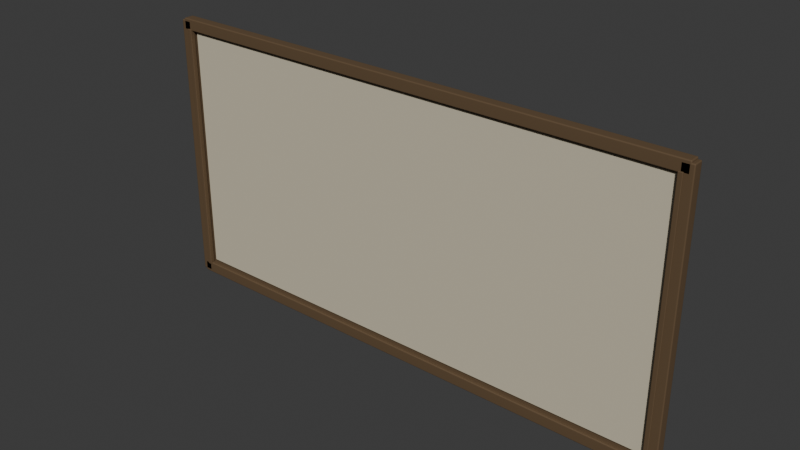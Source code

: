 # Source: framed-plaque-lod0.blend  (saved by Blender 4.0.36; exported with 4.5.12 LTS)
import bpy
from mathutils import Matrix  # noqa: F401  (used for matrix-valued properties, if any)

bpy.ops.wm.read_factory_settings(use_empty=True)
scene = bpy.context.scene
scene.name = 'Scene'

# ---- collections
col_collection = bpy.data.collections.new('Collection'); scene.collection.children.link(col_collection)

# ---- materials (node trees are filled in below, after node groups)
mat_cd_paper = bpy.data.materials.new('CD_paper')
mat_cd_paper.use_transparent_shadow = False
mat_cd_paper.diffuse_color = (0.61, 0.55, 0.41, 1.0)
mat_cd_timber = bpy.data.materials.new('CD_timber')
mat_cd_timber.use_transparent_shadow = False
mat_cd_timber.diffuse_color = (0.12, 0.074, 0.036, 1.0)

# ---- node groups
ng_auto_smooth = bpy.data.node_groups.new('Auto Smooth', 'GeometryNodeTree')
_s = ng_auto_smooth.interface.new_socket(name='Geometry', in_out='OUTPUT', socket_type='NodeSocketGeometry')
_s = ng_auto_smooth.interface.new_socket(name='Geometry', in_out='INPUT', socket_type='NodeSocketGeometry')
_s = ng_auto_smooth.interface.new_socket(name='Angle', in_out='INPUT', socket_type='NodeSocketFloat')
_s.subtype = 'ANGLE'
_s.min_value = 0.0
_s.max_value = 3.142
ng_auto_smooth.is_modifier = True
_N = ng_auto_smooth.nodes; _L = ng_auto_smooth.links
n0 = _N.new('NodeGroupOutput'); n0.name = 'Group Output'; n0.location = (480, -100)
n1 = _N.new('NodeGroupInput'); n1.name = 'Group Input'; n1.location = (-420, -300)
n2 = _N.new('NodeGroupInput'); n2.name = 'Group Input.001'; n2.location = (-60, -100)
n3 = _N.new('GeometryNodeSetShadeSmooth'); n3.name = 'Set Shade Smooth'; n3.location = (120, -100)
n3.domain = 'EDGE'
n4 = _N.new('GeometryNodeSetShadeSmooth'); n4.name = 'Set Shade Smooth.001'; n4.location = (300, -100)
n5 = _N.new('GeometryNodeInputMeshEdgeAngle'); n5.name = 'Edge Angle'; n5.location = (-420, -220)
n6 = _N.new('GeometryNodeInputEdgeSmooth'); n6.name = 'Is Edge Smooth'; n6.location = (-60, -160)
n7 = _N.new('GeometryNodeInputShadeSmooth'); n7.name = 'Is Face Smooth'; n7.location = (-240, -340)
n8 = _N.new('FunctionNodeBooleanMath'); n8.name = 'Boolean Math'; n8.location = (-60, -220)
n9 = _N.new('FunctionNodeCompare'); n9.name = 'Compare'; n9.location = (-240, -180)
n9.operation = 'LESS_EQUAL'
_L.new(n5.outputs[0], n9.inputs[0])
_L.new(n4.outputs[0], n0.inputs[0])
_L.new(n1.outputs[1], n9.inputs[1])
_L.new(n9.outputs[0], n8.inputs[0])
_L.new(n7.outputs[0], n8.inputs[1])
_L.new(n2.outputs[0], n3.inputs[0])
_L.new(n6.outputs[0], n3.inputs[1])
_L.new(n3.outputs[0], n4.inputs[0])
_L.new(n8.outputs[0], n3.inputs[2])
n0.is_active_output = True

# ---- material node trees
mat_cd_paper.use_nodes = True; mat_cd_paper.node_tree.nodes.clear()
_N = mat_cd_paper.node_tree.nodes; _L = mat_cd_paper.node_tree.links
n0 = _N.new('ShaderNodeBsdfPrincipled'); n0.name = 'Principled BSDF'; n0.location = (10, 300)
n0.inputs[0].default_value = (0.61, 0.55, 0.41, 1.0)
n0.inputs[2].default_value = 0.78
n0.inputs[3].default_value = 1.45
n1 = _N.new('ShaderNodeOutputMaterial'); n1.name = 'Material Output'; n1.location = (300, 300)
_L.new(n0.outputs[0], n1.inputs[0])
n1.is_active_output = True
mat_cd_timber.use_nodes = True; mat_cd_timber.node_tree.nodes.clear()
_N = mat_cd_timber.node_tree.nodes; _L = mat_cd_timber.node_tree.links
n0 = _N.new('ShaderNodeBsdfPrincipled'); n0.name = 'Principled BSDF'; n0.location = (10, 300)
n0.inputs[0].default_value = (0.12, 0.074, 0.036, 1.0)
n0.inputs[2].default_value = 0.78
n0.inputs[3].default_value = 1.45
n1 = _N.new('ShaderNodeOutputMaterial'); n1.name = 'Material Output'; n1.location = (300, 300)
_L.new(n0.outputs[0], n1.inputs[0])
n1.is_active_output = True

# ---- world
world_world = bpy.data.worlds.new('World'); scene.world = world_world
world_world.use_nodes = True; world_world.node_tree.nodes.clear()
_N = world_world.node_tree.nodes; _L = world_world.node_tree.links
n0 = _N.new('ShaderNodeOutputWorld'); n0.name = 'World Output'; n0.location = (300, 300)
n1 = _N.new('ShaderNodeBackground'); n1.name = 'Background'; n1.location = (10, 300)
n1.inputs[0].default_value = (0.05088, 0.05088, 0.05088, 1.0)
_L.new(n1.outputs[0], n0.inputs[0])
n0.is_active_output = True
world_world.color = (0.05088, 0.05088, 0.05088)
world_world.use_sun_shadow = False
world_world.sun_shadow_jitter_overblur = 0.0

# ---- meshes
me_cube_079 = bpy.data.meshes.new('Cube.079')
me_cube_079.from_pydata([(-0.46, -0.006, -0.225), (-0.46, -0.006, 0.225), (-0.46, 0.006, -0.225), (-0.46, 0.006, 0.225), (0.46, -0.006, -0.225), (0.46, -0.006, 0.225), (0.46, 0.006, -0.225), (0.46, 0.006, 0.225)], [], [(0, 1, 3, 2), (2, 3, 7, 6), (6, 7, 5, 4), (4, 5, 1, 0), (2, 6, 4, 0), (7, 3, 1, 5)])
me_cube_079.polygons.foreach_set('use_smooth', [True] * 6)
_uv = me_cube_079.uv_layers.new(name='UVMap')
_uv.uv.foreach_set('vector', [0.005, -0.375, 0.005, 0.375, -0.015, 0.375, -0.015, -0.375, -0.7667, -0.375, -0.7667, 0.375, 0.7667, 0.375, 0.7667, -0.375, -0.015, -0.375, -0.015, 0.375, 0.005, 0.375, 0.005, -0.375, 0.7667, -0.375, 0.7667, 0.375, -0.7667, 0.375, -0.7667, -0.375, -0.7667, -0.015, 0.7667, -0.015, 0.7667, 0.005, -0.7667, 0.005, 0.7667, -0.015, -0.7667, -0.015, -0.7667, 0.005, 0.7667, 0.005])
me_cube_079.materials.append(mat_cd_paper)
me_cube_079.update()
me_cube_080 = bpy.data.meshes.new('Cube.080')
me_cube_080.from_pydata([(-0.0105, -0.0095, -0.247), (-0.0105, -0.0095, 0.247), (-0.0105, 0.0095, -0.247), (-0.0105, 0.0095, 0.247), (0.0105, -0.0095, -0.247), (0.0105, -0.0095, 0.247), (0.0105, 0.0095, -0.247), (0.0105, 0.0095, 0.247)], [], [(0, 1, 3, 2), (2, 3, 7, 6), (6, 7, 5, 4), (4, 5, 1, 0), (2, 6, 4, 0), (7, 3, 1, 5)])
me_cube_080.polygons.foreach_set('use_smooth', [True] * 6)
_uv = me_cube_080.uv_layers.new(name='UVMap')
_uv.uv.foreach_set('vector', [0.01909, -0.4491, 0.01909, 0.4491, -0.01545, 0.4491, -0.01545, -0.4491, -0.8827, -0.4491, -0.8827, 0.4491, -0.8445, 0.4491, -0.8445, -0.4491, -0.01545, -0.4491, -0.01545, 0.4491, 0.01909, 0.4491, 0.01909, -0.4491, -0.8445, -0.4491, -0.8445, 0.4491, -0.8827, 0.4491, -0.8827, -0.4491, -0.8827, -0.01545, -0.8445, -0.01545, -0.8445, 0.01909, -0.8827, 0.01909, -0.8445, -0.01545, -0.8827, -0.01545, -0.8827, 0.01909, -0.8445, 0.01909])
me_cube_080.materials.append(mat_cd_timber)
me_cube_080.update()
me_cube_081 = bpy.data.meshes.new('Cube.081')
me_cube_081.from_pydata([(-0.004, -0.0045, -0.2325), (-0.004, -0.0045, 0.2325), (-0.004, 0.0045, -0.2325), (-0.004, 0.0045, 0.2325), (0.004, -0.0045, -0.2325), (0.004, -0.0045, 0.2325), (0.004, 0.0045, -0.2325), (0.004, 0.0045, 0.2325)], [], [(0, 1, 3, 2), (2, 3, 7, 6), (6, 7, 5, 4), (4, 5, 1, 0), (2, 6, 4, 0), (7, 3, 1, 5)])
me_cube_081.polygons.foreach_set('use_smooth', [True] * 6)
_uv = me_cube_081.uv_layers.new(name='UVMap')
_uv.uv.foreach_set('vector', [0.02273, -0.4227, 0.02273, 0.4227, 0.006364, 0.4227, 0.006364, -0.4227, -0.8564, -0.4227, -0.8564, 0.4227, -0.8418, 0.4227, -0.8418, -0.4227, 0.006364, -0.4227, 0.006364, 0.4227, 0.02273, 0.4227, 0.02273, -0.4227, -0.8418, -0.4227, -0.8418, 0.4227, -0.8564, 0.4227, -0.8564, -0.4227, -0.8564, 0.006364, -0.8418, 0.006364, -0.8418, 0.02273, -0.8564, 0.02273, -0.8418, 0.006364, -0.8564, 0.006364, -0.8564, 0.02273, -0.8418, 0.02273])
me_cube_081.materials.append(mat_cd_timber)
me_cube_081.update()
me_cube_082 = bpy.data.meshes.new('Cube.082')
me_cube_082.from_pydata([(-0.0105, -0.0095, -0.247), (-0.0105, -0.0095, 0.247), (-0.0105, 0.0095, -0.247), (-0.0105, 0.0095, 0.247), (0.0105, -0.0095, -0.247), (0.0105, -0.0095, 0.247), (0.0105, 0.0095, -0.247), (0.0105, 0.0095, 0.247)], [], [(0, 1, 3, 2), (2, 3, 7, 6), (6, 7, 5, 4), (4, 5, 1, 0), (2, 6, 4, 0), (7, 3, 1, 5)])
me_cube_082.polygons.foreach_set('use_smooth', [True] * 6)
_uv = me_cube_082.uv_layers.new(name='UVMap')
_uv.uv.foreach_set('vector', [0.01909, -0.4491, 0.01909, 0.4491, -0.01545, 0.4491, -0.01545, -0.4491, 0.8445, -0.4491, 0.8445, 0.4491, 0.8827, 0.4491, 0.8827, -0.4491, -0.01545, -0.4491, -0.01545, 0.4491, 0.01909, 0.4491, 0.01909, -0.4491, 0.8827, -0.4491, 0.8827, 0.4491, 0.8445, 0.4491, 0.8445, -0.4491, 0.8445, -0.01545, 0.8827, -0.01545, 0.8827, 0.01909, 0.8445, 0.01909, 0.8827, -0.01545, 0.8445, -0.01545, 0.8445, 0.01909, 0.8827, 0.01909])
me_cube_082.materials.append(mat_cd_timber)
me_cube_082.update()
me_cube_083 = bpy.data.meshes.new('Cube.083')
me_cube_083.from_pydata([(-0.004, -0.0045, -0.2325), (-0.004, -0.0045, 0.2325), (-0.004, 0.0045, -0.2325), (-0.004, 0.0045, 0.2325), (0.004, -0.0045, -0.2325), (0.004, -0.0045, 0.2325), (0.004, 0.0045, -0.2325), (0.004, 0.0045, 0.2325)], [], [(0, 1, 3, 2), (2, 3, 7, 6), (6, 7, 5, 4), (4, 5, 1, 0), (2, 6, 4, 0), (7, 3, 1, 5)])
me_cube_083.polygons.foreach_set('use_smooth', [True] * 6)
_uv = me_cube_083.uv_layers.new(name='UVMap')
_uv.uv.foreach_set('vector', [0.02273, -0.4227, 0.02273, 0.4227, 0.006364, 0.4227, 0.006364, -0.4227, 0.8418, -0.4227, 0.8418, 0.4227, 0.8564, 0.4227, 0.8564, -0.4227, 0.006364, -0.4227, 0.006364, 0.4227, 0.02273, 0.4227, 0.02273, -0.4227, 0.8564, -0.4227, 0.8564, 0.4227, 0.8418, 0.4227, 0.8418, -0.4227, 0.8418, 0.006364, 0.8564, 0.006364, 0.8564, 0.02273, 0.8418, 0.02273, 0.8564, 0.006364, 0.8418, 0.006364, 0.8418, 0.02273, 0.8564, 0.02273])
me_cube_083.materials.append(mat_cd_timber)
me_cube_083.update()
me_cube_084 = bpy.data.meshes.new('Cube.084')
me_cube_084.from_pydata([(-0.48, -0.0095, -0.0105), (-0.48, -0.0095, 0.0105), (-0.48, 0.0095, -0.0105), (-0.48, 0.0095, 0.0105), (0.48, -0.0095, -0.0105), (0.48, -0.0095, 0.0105), (0.48, 0.0095, -0.0105), (0.48, 0.0095, 0.0105)], [], [(0, 1, 3, 2), (2, 3, 7, 6), (6, 7, 5, 4), (4, 5, 1, 0), (2, 6, 4, 0), (7, 3, 1, 5)])
me_cube_084.polygons.foreach_set('use_smooth', [True] * 6)
_uv = me_cube_084.uv_layers.new(name='UVMap')
_uv.uv.foreach_set('vector', [0.01909, -0.4555, 0.01909, -0.4173, -0.01545, -0.4173, -0.01545, -0.4555, -0.8727, -0.4555, -0.8727, -0.4173, 0.8727, -0.4173, 0.8727, -0.4555, -0.01545, -0.4555, -0.01545, -0.4173, 0.01909, -0.4173, 0.01909, -0.4555, 0.8727, -0.4555, 0.8727, -0.4173, -0.8727, -0.4173, -0.8727, -0.4555, -0.8727, -0.01545, 0.8727, -0.01545, 0.8727, 0.01909, -0.8727, 0.01909, 0.8727, -0.01545, -0.8727, -0.01545, -0.8727, 0.01909, 0.8727, 0.01909])
me_cube_084.materials.append(mat_cd_timber)
me_cube_084.update()
me_cube_085 = bpy.data.meshes.new('Cube.085')
me_cube_085.from_pydata([(-0.48, -0.0095, -0.0105), (-0.48, -0.0095, 0.0105), (-0.48, 0.0095, -0.0105), (-0.48, 0.0095, 0.0105), (0.48, -0.0095, -0.0105), (0.48, -0.0095, 0.0105), (0.48, 0.0095, -0.0105), (0.48, 0.0095, 0.0105)], [], [(0, 1, 3, 2), (2, 3, 7, 6), (6, 7, 5, 4), (4, 5, 1, 0), (2, 6, 4, 0), (7, 3, 1, 5)])
me_cube_085.polygons.foreach_set('use_smooth', [True] * 6)
_uv = me_cube_085.uv_layers.new(name='UVMap')
_uv.uv.foreach_set('vector', [0.01909, 0.4173, 0.01909, 0.4555, -0.01545, 0.4555, -0.01545, 0.4173, -0.8727, 0.4173, -0.8727, 0.4555, 0.8727, 0.4555, 0.8727, 0.4173, -0.01545, 0.4173, -0.01545, 0.4555, 0.01909, 0.4555, 0.01909, 0.4173, 0.8727, 0.4173, 0.8727, 0.4555, -0.8727, 0.4555, -0.8727, 0.4173, -0.8727, -0.01545, 0.8727, -0.01545, 0.8727, 0.01909, -0.8727, 0.01909, 0.8727, -0.01545, -0.8727, -0.01545, -0.8727, 0.01909, 0.8727, 0.01909])
me_cube_085.materials.append(mat_cd_timber)
me_cube_085.update()

# ---- objects
ob_eased_paper_plaque_backing = bpy.data.objects.new('Eased paper plaque backing', me_cube_079)
ob_small_framed_plaque_upright = bpy.data.objects.new('Small framed plaque upright', me_cube_080)
ob_plaque_upright_inner_eased_bead = bpy.data.objects.new('Plaque upright inner eased bead', me_cube_081)
ob_small_framed_plaque_upright_001 = bpy.data.objects.new('Small framed plaque upright.001', me_cube_082)
ob_plaque_upright_inner_eased_bead_001 = bpy.data.objects.new('Plaque upright inner eased bead.001', me_cube_083)
ob_small_framed_plaque_rail = bpy.data.objects.new('Small framed plaque rail', me_cube_084)
ob_small_framed_plaque_rail_001 = bpy.data.objects.new('Small framed plaque rail.001', me_cube_085)

# ---- transforms, parenting, visibility, modifiers, constraints
ob_eased_paper_plaque_backing.location = (0.0, 0.003, 0.0)
_m = ob_eased_paper_plaque_backing.modifiers.new('Editable eased edge profile', 'BEVEL')
_m.width = 0.002
_m.width_pct = 0.002
_m.segments = 3
_m = ob_eased_paper_plaque_backing.modifiers.new('Auto Smooth', 'NODES')
_m.node_group = ng_auto_smooth
_gi = [s.identifier for s in ng_auto_smooth.interface.items_tree if s.item_type == 'SOCKET' and s.in_out == 'INPUT']
_m[_gi[1]] = 0.5236  # 'Angle'
_m = ob_eased_paper_plaque_backing.modifiers.new('Area weighted split normals', 'WEIGHTED_NORMAL')
_m.keep_sharp = True
ob_small_framed_plaque_upright.location = (-0.475, -0.001, 0.0)
_m = ob_small_framed_plaque_upright.modifiers.new('Editable eased edge profile', 'BEVEL')
_m.width = 0.002
_m.width_pct = 0.002
_m.segments = 3
_m = ob_small_framed_plaque_upright.modifiers.new('Auto Smooth', 'NODES')
_m.node_group = ng_auto_smooth
_gi = [s.identifier for s in ng_auto_smooth.interface.items_tree if s.item_type == 'SOCKET' and s.in_out == 'INPUT']
_m[_gi[1]] = 0.5236  # 'Angle'
_m = ob_small_framed_plaque_upright.modifiers.new('Area weighted split normals', 'WEIGHTED_NORMAL')
_m.keep_sharp = True
ob_plaque_upright_inner_eased_bead.location = (-0.467, -0.008, 0.0)
_m = ob_plaque_upright_inner_eased_bead.modifiers.new('Editable eased edge profile', 'BEVEL')
_m.width = 0.001
_m.width_pct = 0.001
_m.segments = 3
_m = ob_plaque_upright_inner_eased_bead.modifiers.new('Auto Smooth', 'NODES')
_m.node_group = ng_auto_smooth
_gi = [s.identifier for s in ng_auto_smooth.interface.items_tree if s.item_type == 'SOCKET' and s.in_out == 'INPUT']
_m[_gi[1]] = 0.5236  # 'Angle'
_m = ob_plaque_upright_inner_eased_bead.modifiers.new('Area weighted split normals', 'WEIGHTED_NORMAL')
_m.keep_sharp = True
ob_small_framed_plaque_upright_001.location = (0.475, -0.001, 0.0)
_m = ob_small_framed_plaque_upright_001.modifiers.new('Editable eased edge profile', 'BEVEL')
_m.width = 0.002
_m.width_pct = 0.002
_m.segments = 3
_m = ob_small_framed_plaque_upright_001.modifiers.new('Auto Smooth', 'NODES')
_m.node_group = ng_auto_smooth
_gi = [s.identifier for s in ng_auto_smooth.interface.items_tree if s.item_type == 'SOCKET' and s.in_out == 'INPUT']
_m[_gi[1]] = 0.5236  # 'Angle'
_m = ob_small_framed_plaque_upright_001.modifiers.new('Area weighted split normals', 'WEIGHTED_NORMAL')
_m.keep_sharp = True
ob_plaque_upright_inner_eased_bead_001.location = (0.467, -0.008, 0.0)
_m = ob_plaque_upright_inner_eased_bead_001.modifiers.new('Editable eased edge profile', 'BEVEL')
_m.width = 0.001
_m.width_pct = 0.001
_m.segments = 3
_m = ob_plaque_upright_inner_eased_bead_001.modifiers.new('Auto Smooth', 'NODES')
_m.node_group = ng_auto_smooth
_gi = [s.identifier for s in ng_auto_smooth.interface.items_tree if s.item_type == 'SOCKET' and s.in_out == 'INPUT']
_m[_gi[1]] = 0.5236  # 'Angle'
_m = ob_plaque_upright_inner_eased_bead_001.modifiers.new('Area weighted split normals', 'WEIGHTED_NORMAL')
_m.keep_sharp = True
ob_small_framed_plaque_rail.location = (0.0, -0.001, -0.24)
_m = ob_small_framed_plaque_rail.modifiers.new('Editable eased edge profile', 'BEVEL')
_m.width = 0.002
_m.width_pct = 0.002
_m.segments = 3
_m = ob_small_framed_plaque_rail.modifiers.new('Auto Smooth', 'NODES')
_m.node_group = ng_auto_smooth
_gi = [s.identifier for s in ng_auto_smooth.interface.items_tree if s.item_type == 'SOCKET' and s.in_out == 'INPUT']
_m[_gi[1]] = 0.5236  # 'Angle'
_m = ob_small_framed_plaque_rail.modifiers.new('Area weighted split normals', 'WEIGHTED_NORMAL')
_m.keep_sharp = True
ob_small_framed_plaque_rail_001.location = (0.0, -0.001, 0.24)
_m = ob_small_framed_plaque_rail_001.modifiers.new('Editable eased edge profile', 'BEVEL')
_m.width = 0.002
_m.width_pct = 0.002
_m.segments = 3
_m = ob_small_framed_plaque_rail_001.modifiers.new('Auto Smooth', 'NODES')
_m.node_group = ng_auto_smooth
_gi = [s.identifier for s in ng_auto_smooth.interface.items_tree if s.item_type == 'SOCKET' and s.in_out == 'INPUT']
_m[_gi[1]] = 0.5236  # 'Angle'
_m = ob_small_framed_plaque_rail_001.modifiers.new('Area weighted split normals', 'WEIGHTED_NORMAL')
_m.keep_sharp = True

# ---- collection membership
col_collection.objects.link(ob_eased_paper_plaque_backing)
col_collection.objects.link(ob_small_framed_plaque_upright)
col_collection.objects.link(ob_plaque_upright_inner_eased_bead)
col_collection.objects.link(ob_small_framed_plaque_upright_001)
col_collection.objects.link(ob_plaque_upright_inner_eased_bead_001)
col_collection.objects.link(ob_small_framed_plaque_rail)
col_collection.objects.link(ob_small_framed_plaque_rail_001)

# ---- scene / render settings (as saved in the file)
scene.frame_start = 1; scene.frame_end = 250; scene.frame_set(1)
scene.render.engine = 'BLENDER_EEVEE_NEXT'
scene.cycles.sampling_pattern = 'TABULATED_SOBOL'
bpy.context.view_layer.update()

# ---- added for rendering (the .blend has no active camera and no usable light): camera, sun
cam_auto = bpy.data.cameras.new('AutoCamera')
cam_auto.lens = 50.0
cam_auto.sensor_width = 36.0
cam_auto.clip_end = 1000.0
ob_auto_camera = bpy.data.objects.new('AutoCamera', cam_auto)
scene.collection.objects.link(ob_auto_camera)
ob_auto_camera.location = (1.01112, -1.2151, 0.8089)
ob_auto_camera.rotation_euler = (1.09748, -7.21219e-08, 0.694738)
scene.camera = ob_auto_camera
light_auto_sun = bpy.data.lights.new('AutoSun', 'SUN')
light_auto_sun.energy = 3.0
light_auto_sun.angle = 0.0523599
ob_auto_sun = bpy.data.objects.new('AutoSun', light_auto_sun)
scene.collection.objects.link(ob_auto_sun)
ob_auto_sun.rotation_euler = (0.872665, 0.174533, 0.523599)
bpy.context.view_layer.update()
